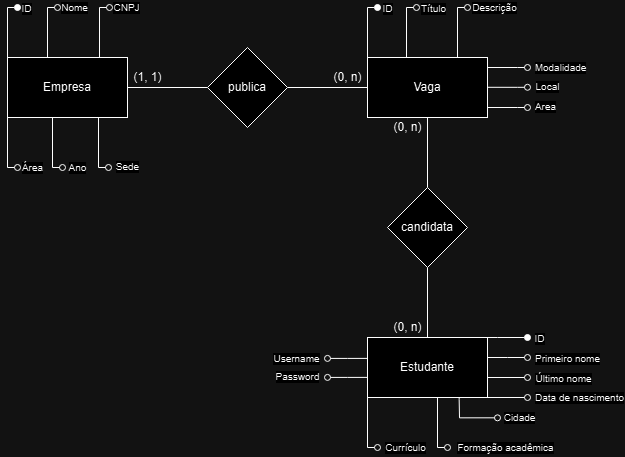

The diagram above was exported from draw.io. Its source (the exported page's mxGraphModel, read from the mxfile embedded in the PNG):
<mxGraphModel dx="1188" dy="651" grid="1" gridSize="10" guides="1" tooltips="1" connect="1" arrows="1" fold="1" page="1" pageScale="1" pageWidth="827" pageHeight="1169" math="0" shadow="0">
  <root>
    <mxCell id="0" />
    <mxCell id="1" parent="0" />
    <mxCell id="dyjpEIlqgzcVC-GUH1xb-10" value="" style="rounded=0;orthogonalLoop=1;jettySize=auto;html=1;strokeColor=default;endArrow=none;endFill=0;" parent="1" source="dyjpEIlqgzcVC-GUH1xb-1" target="dyjpEIlqgzcVC-GUH1xb-9" edge="1">
      <mxGeometry relative="1" as="geometry" />
    </mxCell>
    <mxCell id="dyjpEIlqgzcVC-GUH1xb-1" value="Empresa" style="rounded=0;whiteSpace=wrap;html=1;" parent="1" vertex="1">
      <mxGeometry x="120" y="200" width="120" height="60" as="geometry" />
    </mxCell>
    <mxCell id="dyjpEIlqgzcVC-GUH1xb-18" style="edgeStyle=orthogonalEdgeStyle;rounded=0;orthogonalLoop=1;jettySize=auto;html=1;entryX=0;entryY=0.5;entryDx=0;entryDy=0;endArrow=none;endFill=0;" parent="1" source="dyjpEIlqgzcVC-GUH1xb-9" target="dyjpEIlqgzcVC-GUH1xb-11" edge="1">
      <mxGeometry relative="1" as="geometry" />
    </mxCell>
    <mxCell id="dyjpEIlqgzcVC-GUH1xb-9" value="publica" style="rhombus;whiteSpace=wrap;html=1;rounded=0;" parent="1" vertex="1">
      <mxGeometry x="320" y="190" width="80" height="80" as="geometry" />
    </mxCell>
    <mxCell id="dyjpEIlqgzcVC-GUH1xb-14" value="" style="rounded=0;orthogonalLoop=1;jettySize=auto;html=1;endArrow=none;endFill=0;" parent="1" source="dyjpEIlqgzcVC-GUH1xb-11" target="dyjpEIlqgzcVC-GUH1xb-13" edge="1">
      <mxGeometry relative="1" as="geometry" />
    </mxCell>
    <mxCell id="dyjpEIlqgzcVC-GUH1xb-11" value="Vaga" style="whiteSpace=wrap;html=1;rounded=0;" parent="1" vertex="1">
      <mxGeometry x="480" y="200" width="120" height="60" as="geometry" />
    </mxCell>
    <mxCell id="dyjpEIlqgzcVC-GUH1xb-16" value="" style="edgeStyle=orthogonalEdgeStyle;rounded=0;orthogonalLoop=1;jettySize=auto;html=1;endArrow=none;endFill=0;" parent="1" source="dyjpEIlqgzcVC-GUH1xb-13" target="dyjpEIlqgzcVC-GUH1xb-15" edge="1">
      <mxGeometry relative="1" as="geometry" />
    </mxCell>
    <mxCell id="dyjpEIlqgzcVC-GUH1xb-13" value="candidata" style="rhombus;whiteSpace=wrap;html=1;rounded=0;" parent="1" vertex="1">
      <mxGeometry x="500" y="330" width="80" height="80" as="geometry" />
    </mxCell>
    <mxCell id="dyjpEIlqgzcVC-GUH1xb-58" style="edgeStyle=orthogonalEdgeStyle;rounded=0;orthogonalLoop=1;jettySize=auto;html=1;exitX=1;exitY=0;exitDx=0;exitDy=0;endArrow=oval;endFill=1;" parent="1" source="dyjpEIlqgzcVC-GUH1xb-15" edge="1">
      <mxGeometry relative="1" as="geometry">
        <mxPoint x="640" y="480" as="targetPoint" />
        <Array as="points">
          <mxPoint x="610" y="480" />
          <mxPoint x="610" y="480" />
        </Array>
      </mxGeometry>
    </mxCell>
    <mxCell id="dyjpEIlqgzcVC-GUH1xb-61" style="edgeStyle=orthogonalEdgeStyle;rounded=0;orthogonalLoop=1;jettySize=auto;html=1;endArrow=oval;endFill=0;" parent="1" edge="1">
      <mxGeometry relative="1" as="geometry">
        <mxPoint x="640" y="500" as="targetPoint" />
        <mxPoint x="600" y="500.00671140939596" as="sourcePoint" />
        <Array as="points">
          <mxPoint x="620" y="500" />
          <mxPoint x="620" y="500" />
        </Array>
      </mxGeometry>
    </mxCell>
    <mxCell id="dyjpEIlqgzcVC-GUH1xb-64" style="edgeStyle=orthogonalEdgeStyle;rounded=0;orthogonalLoop=1;jettySize=auto;html=1;endArrow=oval;endFill=0;" parent="1" edge="1">
      <mxGeometry relative="1" as="geometry">
        <mxPoint x="640" y="520" as="targetPoint" />
        <mxPoint x="600" y="520" as="sourcePoint" />
        <Array as="points">
          <mxPoint x="640" y="520" />
          <mxPoint x="640" y="520" />
        </Array>
      </mxGeometry>
    </mxCell>
    <mxCell id="dyjpEIlqgzcVC-GUH1xb-15" value="Estudante" style="whiteSpace=wrap;html=1;rounded=0;" parent="1" vertex="1">
      <mxGeometry x="480" y="480" width="120" height="60" as="geometry" />
    </mxCell>
    <mxCell id="dyjpEIlqgzcVC-GUH1xb-20" value="(1, 1)" style="text;html=1;align=center;verticalAlign=middle;resizable=1;points=[];autosize=1;strokeColor=none;fillColor=none;fontSize=12;fontFamily=Helvetica;fontColor=default;movable=1;rotatable=1;deletable=1;editable=1;locked=0;connectable=1;" parent="1" vertex="1">
      <mxGeometry x="235" y="205" width="50" height="30" as="geometry" />
    </mxCell>
    <mxCell id="dyjpEIlqgzcVC-GUH1xb-21" value="(0, n)" style="text;html=1;align=center;verticalAlign=middle;resizable=1;points=[];autosize=1;strokeColor=none;fillColor=none;fontSize=12;fontFamily=Helvetica;fontColor=default;movable=1;rotatable=1;deletable=1;editable=1;locked=0;connectable=1;" parent="1" vertex="1">
      <mxGeometry x="440" y="210" width="40" height="20" as="geometry" />
    </mxCell>
    <mxCell id="dyjpEIlqgzcVC-GUH1xb-22" value="(0, n)" style="text;html=1;align=center;verticalAlign=middle;resizable=1;points=[];autosize=1;strokeColor=none;fillColor=none;fontSize=12;fontFamily=Helvetica;fontColor=default;movable=1;rotatable=1;deletable=1;editable=1;locked=0;connectable=1;" parent="1" vertex="1">
      <mxGeometry x="500" y="260" width="40" height="20" as="geometry" />
    </mxCell>
    <mxCell id="dyjpEIlqgzcVC-GUH1xb-23" value="(0, n)" style="text;html=1;align=center;verticalAlign=middle;resizable=1;points=[];autosize=1;strokeColor=none;fillColor=none;fontSize=12;fontFamily=Helvetica;fontColor=default;movable=1;rotatable=1;deletable=1;editable=1;locked=0;connectable=1;" parent="1" vertex="1">
      <mxGeometry x="500" y="460" width="40" height="20" as="geometry" />
    </mxCell>
    <mxCell id="dyjpEIlqgzcVC-GUH1xb-29" value="" style="endArrow=oval;html=1;rounded=0;edgeStyle=orthogonalEdgeStyle;endFill=1;" parent="1" edge="1">
      <mxGeometry width="50" height="50" relative="1" as="geometry">
        <mxPoint x="120" y="200" as="sourcePoint" />
        <mxPoint x="130" y="150" as="targetPoint" />
        <Array as="points">
          <mxPoint x="120" y="150" />
          <mxPoint x="130" y="150" />
        </Array>
      </mxGeometry>
    </mxCell>
    <mxCell id="dyjpEIlqgzcVC-GUH1xb-32" value="ID" style="edgeLabel;html=1;align=center;verticalAlign=middle;resizable=0;points=[];fontSize=10;" parent="dyjpEIlqgzcVC-GUH1xb-29" connectable="0" vertex="1">
      <mxGeometry x="1" y="1" relative="1" as="geometry">
        <mxPoint x="10" y="1" as="offset" />
      </mxGeometry>
    </mxCell>
    <mxCell id="dyjpEIlqgzcVC-GUH1xb-37" value="" style="endArrow=oval;html=1;rounded=0;edgeStyle=orthogonalEdgeStyle;endFill=0;" parent="1" edge="1">
      <mxGeometry width="50" height="50" relative="1" as="geometry">
        <mxPoint x="160" y="200" as="sourcePoint" />
        <mxPoint x="170" y="150" as="targetPoint" />
        <Array as="points">
          <mxPoint x="160" y="150" />
          <mxPoint x="170" y="150" />
        </Array>
      </mxGeometry>
    </mxCell>
    <mxCell id="dyjpEIlqgzcVC-GUH1xb-38" value="Nome" style="edgeLabel;html=1;align=center;verticalAlign=middle;resizable=0;points=[];fontSize=10;" parent="dyjpEIlqgzcVC-GUH1xb-37" connectable="0" vertex="1">
      <mxGeometry x="1" y="1" relative="1" as="geometry">
        <mxPoint x="18" as="offset" />
      </mxGeometry>
    </mxCell>
    <mxCell id="dyjpEIlqgzcVC-GUH1xb-39" value="" style="endArrow=oval;html=1;rounded=0;edgeStyle=orthogonalEdgeStyle;endFill=0;" parent="1" edge="1">
      <mxGeometry width="50" height="50" relative="1" as="geometry">
        <mxPoint x="212" y="200" as="sourcePoint" />
        <mxPoint x="222" y="150" as="targetPoint" />
        <Array as="points">
          <mxPoint x="212" y="150" />
          <mxPoint x="222" y="150" />
        </Array>
      </mxGeometry>
    </mxCell>
    <mxCell id="dyjpEIlqgzcVC-GUH1xb-40" value="CNPJ" style="edgeLabel;html=1;align=center;verticalAlign=middle;resizable=0;points=[];fontSize=10;" parent="dyjpEIlqgzcVC-GUH1xb-39" connectable="0" vertex="1">
      <mxGeometry x="1" y="1" relative="1" as="geometry">
        <mxPoint x="18" as="offset" />
      </mxGeometry>
    </mxCell>
    <mxCell id="dyjpEIlqgzcVC-GUH1xb-42" value="" style="endArrow=none;html=1;rounded=0;edgeStyle=orthogonalEdgeStyle;endFill=0;entryX=0;entryY=1;entryDx=0;entryDy=0;startArrow=oval;startFill=0;" parent="1" edge="1">
      <mxGeometry width="50" height="50" relative="1" as="geometry">
        <mxPoint x="130" y="310" as="sourcePoint" />
        <mxPoint x="120" y="260" as="targetPoint" />
        <Array as="points">
          <mxPoint x="130" y="310" />
          <mxPoint x="120" y="310" />
        </Array>
      </mxGeometry>
    </mxCell>
    <mxCell id="dyjpEIlqgzcVC-GUH1xb-47" value="Área" style="edgeLabel;align=center;verticalAlign=middle;resizable=0;points=[];fontSize=10;html=1;" parent="1" connectable="0" vertex="1">
      <mxGeometry x="145" y="309.99999999999994" as="geometry">
        <mxPoint as="offset" />
      </mxGeometry>
    </mxCell>
    <mxCell id="dyjpEIlqgzcVC-GUH1xb-48" value="" style="endArrow=none;html=1;rounded=0;edgeStyle=orthogonalEdgeStyle;endFill=0;entryX=0;entryY=1;entryDx=0;entryDy=0;startArrow=oval;startFill=0;" parent="1" edge="1">
      <mxGeometry width="50" height="50" relative="1" as="geometry">
        <mxPoint x="175" y="310" as="sourcePoint" />
        <mxPoint x="165" y="260" as="targetPoint" />
        <Array as="points">
          <mxPoint x="175" y="310" />
          <mxPoint x="165" y="310" />
        </Array>
      </mxGeometry>
    </mxCell>
    <mxCell id="dyjpEIlqgzcVC-GUH1xb-49" value="Ano" style="edgeLabel;align=center;verticalAlign=middle;resizable=0;points=[];fontSize=10;html=1;" parent="1" connectable="0" vertex="1">
      <mxGeometry x="190" y="310.99999999999994" as="geometry">
        <mxPoint y="-1" as="offset" />
      </mxGeometry>
    </mxCell>
    <mxCell id="dyjpEIlqgzcVC-GUH1xb-52" value="" style="endArrow=oval;html=1;rounded=0;edgeStyle=orthogonalEdgeStyle;endFill=1;" parent="1" edge="1">
      <mxGeometry width="50" height="50" relative="1" as="geometry">
        <mxPoint x="480" y="200" as="sourcePoint" />
        <mxPoint x="490" y="150" as="targetPoint" />
        <Array as="points">
          <mxPoint x="480" y="150" />
          <mxPoint x="490" y="150" />
        </Array>
      </mxGeometry>
    </mxCell>
    <mxCell id="dyjpEIlqgzcVC-GUH1xb-53" value="ID" style="edgeLabel;html=1;align=center;verticalAlign=middle;resizable=0;points=[];fontSize=10;" parent="dyjpEIlqgzcVC-GUH1xb-52" connectable="0" vertex="1">
      <mxGeometry x="1" y="1" relative="1" as="geometry">
        <mxPoint x="11" y="1" as="offset" />
      </mxGeometry>
    </mxCell>
    <mxCell id="dyjpEIlqgzcVC-GUH1xb-54" value="" style="endArrow=oval;html=1;rounded=0;edgeStyle=orthogonalEdgeStyle;endFill=0;" parent="1" edge="1">
      <mxGeometry width="50" height="50" relative="1" as="geometry">
        <mxPoint x="519" y="200" as="sourcePoint" />
        <mxPoint x="529" y="150" as="targetPoint" />
        <Array as="points">
          <mxPoint x="519" y="150" />
          <mxPoint x="529" y="150" />
        </Array>
      </mxGeometry>
    </mxCell>
    <mxCell id="dyjpEIlqgzcVC-GUH1xb-55" value="Título" style="edgeLabel;html=1;align=center;verticalAlign=middle;resizable=0;points=[];fontSize=10;" parent="dyjpEIlqgzcVC-GUH1xb-54" connectable="0" vertex="1">
      <mxGeometry x="1" y="1" relative="1" as="geometry">
        <mxPoint x="18" y="1" as="offset" />
      </mxGeometry>
    </mxCell>
    <mxCell id="dyjpEIlqgzcVC-GUH1xb-56" value="" style="endArrow=oval;html=1;rounded=0;edgeStyle=orthogonalEdgeStyle;endFill=0;" parent="1" edge="1">
      <mxGeometry width="50" height="50" relative="1" as="geometry">
        <mxPoint x="570" y="200" as="sourcePoint" />
        <mxPoint x="580" y="150" as="targetPoint" />
        <Array as="points">
          <mxPoint x="570" y="150" />
          <mxPoint x="580" y="150" />
        </Array>
      </mxGeometry>
    </mxCell>
    <mxCell id="dyjpEIlqgzcVC-GUH1xb-57" value="Descrição" style="edgeLabel;html=1;align=center;verticalAlign=middle;resizable=0;points=[];fontSize=10;" parent="dyjpEIlqgzcVC-GUH1xb-56" connectable="0" vertex="1">
      <mxGeometry x="1" y="1" relative="1" as="geometry">
        <mxPoint x="28" as="offset" />
      </mxGeometry>
    </mxCell>
    <mxCell id="dyjpEIlqgzcVC-GUH1xb-60" value="ID" style="edgeLabel;html=1;align=center;verticalAlign=middle;resizable=0;points=[];fontSize=10;" parent="1" connectable="0" vertex="1">
      <mxGeometry x="653.9999999999998" y="479" as="geometry">
        <mxPoint x="-2" y="2" as="offset" />
      </mxGeometry>
    </mxCell>
    <mxCell id="dyjpEIlqgzcVC-GUH1xb-63" value="Primeiro nome" style="edgeLabel;html=1;align=center;verticalAlign=middle;resizable=0;points=[];fontSize=10;" parent="1" connectable="0" vertex="1">
      <mxGeometry x="681.9999999999998" y="499" as="geometry">
        <mxPoint x="-2" y="2" as="offset" />
      </mxGeometry>
    </mxCell>
    <mxCell id="dyjpEIlqgzcVC-GUH1xb-65" value="Data de nascimento" style="edgeLabel;html=1;align=center;verticalAlign=middle;resizable=0;points=[];fontSize=10;" parent="1" connectable="0" vertex="1">
      <mxGeometry x="695.9999999999998" y="542" as="geometry">
        <mxPoint x="-4" y="-2" as="offset" />
      </mxGeometry>
    </mxCell>
    <mxCell id="dyjpEIlqgzcVC-GUH1xb-67" value="" style="endArrow=none;html=1;rounded=0;edgeStyle=orthogonalEdgeStyle;endFill=0;entryX=0;entryY=1;entryDx=0;entryDy=0;startArrow=oval;startFill=0;" parent="1" edge="1">
      <mxGeometry width="50" height="50" relative="1" as="geometry">
        <mxPoint x="560" y="590" as="sourcePoint" />
        <mxPoint x="550" y="540" as="targetPoint" />
        <Array as="points">
          <mxPoint x="560" y="590" />
          <mxPoint x="550" y="590" />
        </Array>
      </mxGeometry>
    </mxCell>
    <mxCell id="dyjpEIlqgzcVC-GUH1xb-69" value="Formação acadêmica" style="edgeLabel;html=1;align=center;verticalAlign=middle;resizable=0;points=[];fontSize=10;" parent="1" connectable="0" vertex="1">
      <mxGeometry x="619.9999999999998" y="588" as="geometry">
        <mxPoint x="-2" y="2" as="offset" />
      </mxGeometry>
    </mxCell>
    <mxCell id="dyjpEIlqgzcVC-GUH1xb-70" value="" style="endArrow=none;html=1;rounded=0;edgeStyle=orthogonalEdgeStyle;endFill=0;entryX=0;entryY=1;entryDx=0;entryDy=0;startArrow=oval;startFill=0;" parent="1" edge="1">
      <mxGeometry width="50" height="50" relative="1" as="geometry">
        <mxPoint x="490" y="590" as="sourcePoint" />
        <mxPoint x="480" y="540" as="targetPoint" />
        <Array as="points">
          <mxPoint x="490" y="590" />
          <mxPoint x="480" y="590" />
        </Array>
      </mxGeometry>
    </mxCell>
    <mxCell id="dyjpEIlqgzcVC-GUH1xb-71" value="Currículo" style="edgeLabel;html=1;align=center;verticalAlign=middle;resizable=0;points=[];fontSize=10;" parent="1" connectable="0" vertex="1">
      <mxGeometry x="519.9999999999998" y="588" as="geometry">
        <mxPoint x="-2" y="2" as="offset" />
      </mxGeometry>
    </mxCell>
    <mxCell id="dyjpEIlqgzcVC-GUH1xb-72" value="" style="endArrow=none;html=1;rounded=0;edgeStyle=orthogonalEdgeStyle;endFill=0;entryX=0;entryY=1;entryDx=0;entryDy=0;startArrow=oval;startFill=0;" parent="1" edge="1">
      <mxGeometry width="50" height="50" relative="1" as="geometry">
        <mxPoint x="221" y="310" as="sourcePoint" />
        <mxPoint x="211" y="260" as="targetPoint" />
        <Array as="points">
          <mxPoint x="221" y="310" />
          <mxPoint x="211" y="310" />
        </Array>
      </mxGeometry>
    </mxCell>
    <mxCell id="dyjpEIlqgzcVC-GUH1xb-73" value="Sede" style="edgeLabel;align=center;verticalAlign=middle;resizable=0;points=[];fontSize=10;html=1;" parent="1" connectable="0" vertex="1">
      <mxGeometry x="240" y="309.99999999999994" as="geometry">
        <mxPoint y="-1" as="offset" />
      </mxGeometry>
    </mxCell>
    <mxCell id="dyjpEIlqgzcVC-GUH1xb-75" style="edgeStyle=orthogonalEdgeStyle;rounded=0;orthogonalLoop=1;jettySize=auto;html=1;endArrow=oval;endFill=0;" parent="1" edge="1">
      <mxGeometry relative="1" as="geometry">
        <mxPoint x="640" y="210" as="targetPoint" />
        <mxPoint x="600" y="210" as="sourcePoint" />
        <Array as="points">
          <mxPoint x="630" y="210" />
          <mxPoint x="630" y="210" />
        </Array>
      </mxGeometry>
    </mxCell>
    <mxCell id="dyjpEIlqgzcVC-GUH1xb-77" value="Modalidade" style="edgeLabel;html=1;align=center;verticalAlign=middle;resizable=0;points=[];fontSize=10;" parent="1" connectable="0" vertex="1">
      <mxGeometry x="672.9999999999999" y="210" as="geometry" />
    </mxCell>
    <mxCell id="dyjpEIlqgzcVC-GUH1xb-78" style="edgeStyle=orthogonalEdgeStyle;rounded=0;orthogonalLoop=1;jettySize=auto;html=1;endArrow=oval;endFill=0;exitX=0.764;exitY=1.003;exitDx=0;exitDy=0;exitPerimeter=0;" parent="1" source="dyjpEIlqgzcVC-GUH1xb-15" edge="1">
      <mxGeometry relative="1" as="geometry">
        <mxPoint x="610" y="560.32" as="targetPoint" />
        <mxPoint x="570" y="542" as="sourcePoint" />
        <Array as="points">
          <mxPoint x="572" y="542" />
          <mxPoint x="572" y="542" />
          <mxPoint x="572" y="560" />
        </Array>
      </mxGeometry>
    </mxCell>
    <mxCell id="dyjpEIlqgzcVC-GUH1xb-79" value="Cidade" style="edgeLabel;html=1;align=center;verticalAlign=middle;resizable=0;points=[];fontSize=10;" parent="1" connectable="0" vertex="1">
      <mxGeometry x="633.9999999999998" y="558" as="geometry">
        <mxPoint x="-2" y="2" as="offset" />
      </mxGeometry>
    </mxCell>
    <mxCell id="VXUeE41EDRr3ksdwlTLG-2" value="Local" style="edgeLabel;html=1;align=center;verticalAlign=middle;resizable=0;points=[];fontSize=10;" parent="1" connectable="0" vertex="1">
      <mxGeometry x="659.9999999999999" y="229" as="geometry" />
    </mxCell>
    <mxCell id="VXUeE41EDRr3ksdwlTLG-3" style="edgeStyle=orthogonalEdgeStyle;rounded=0;orthogonalLoop=1;jettySize=auto;html=1;endArrow=oval;endFill=0;" parent="1" edge="1">
      <mxGeometry relative="1" as="geometry">
        <mxPoint x="640" y="540" as="targetPoint" />
        <mxPoint x="600" y="540" as="sourcePoint" />
        <Array as="points">
          <mxPoint x="640" y="540" />
          <mxPoint x="640" y="540" />
        </Array>
      </mxGeometry>
    </mxCell>
    <mxCell id="VXUeE41EDRr3ksdwlTLG-4" value="Último nome" style="edgeLabel;html=1;align=center;verticalAlign=middle;resizable=0;points=[];fontSize=10;" parent="1" connectable="0" vertex="1">
      <mxGeometry x="677.9999999999998" y="519" as="geometry">
        <mxPoint x="-2" y="2" as="offset" />
      </mxGeometry>
    </mxCell>
    <mxCell id="VXUeE41EDRr3ksdwlTLG-5" style="edgeStyle=orthogonalEdgeStyle;rounded=0;orthogonalLoop=1;jettySize=auto;html=1;endArrow=none;endFill=0;startArrow=oval;startFill=0;" parent="1" edge="1">
      <mxGeometry relative="1" as="geometry">
        <mxPoint x="480" y="500.9" as="targetPoint" />
        <mxPoint x="440" y="500.90671140939594" as="sourcePoint" />
        <Array as="points">
          <mxPoint x="460" y="500.9" />
          <mxPoint x="460" y="500.9" />
        </Array>
      </mxGeometry>
    </mxCell>
    <mxCell id="VXUeE41EDRr3ksdwlTLG-6" value="Username" style="edgeLabel;html=1;align=center;verticalAlign=middle;resizable=0;points=[];fontSize=10;" parent="1" connectable="0" vertex="1">
      <mxGeometry x="410.9999999999998" y="499" as="geometry">
        <mxPoint x="-2" y="2" as="offset" />
      </mxGeometry>
    </mxCell>
    <mxCell id="VXUeE41EDRr3ksdwlTLG-7" style="edgeStyle=orthogonalEdgeStyle;rounded=0;orthogonalLoop=1;jettySize=auto;html=1;endArrow=none;endFill=0;startArrow=oval;startFill=0;" parent="1" edge="1">
      <mxGeometry relative="1" as="geometry">
        <mxPoint x="480" y="519.9" as="targetPoint" />
        <mxPoint x="440" y="519.9067114093959" as="sourcePoint" />
        <Array as="points">
          <mxPoint x="460" y="519.9" />
          <mxPoint x="460" y="519.9" />
        </Array>
      </mxGeometry>
    </mxCell>
    <mxCell id="VXUeE41EDRr3ksdwlTLG-8" value="Password" style="edgeLabel;html=1;align=center;verticalAlign=middle;resizable=0;points=[];fontSize=10;" parent="1" connectable="0" vertex="1">
      <mxGeometry x="411.9999999999998" y="517" as="geometry">
        <mxPoint x="-2" y="2" as="offset" />
      </mxGeometry>
    </mxCell>
    <mxCell id="PGB2HaSAkSrkXrj-HVox-1" style="edgeStyle=orthogonalEdgeStyle;rounded=0;orthogonalLoop=1;jettySize=auto;html=1;endArrow=oval;endFill=0;" edge="1" parent="1">
      <mxGeometry relative="1" as="geometry">
        <mxPoint x="640" y="229.81" as="targetPoint" />
        <mxPoint x="600" y="229.81" as="sourcePoint" />
        <Array as="points">
          <mxPoint x="630" y="229.81" />
          <mxPoint x="630" y="229.81" />
        </Array>
      </mxGeometry>
    </mxCell>
    <mxCell id="PGB2HaSAkSrkXrj-HVox-2" style="edgeStyle=orthogonalEdgeStyle;rounded=0;orthogonalLoop=1;jettySize=auto;html=1;endArrow=oval;endFill=0;" edge="1" parent="1">
      <mxGeometry relative="1" as="geometry">
        <mxPoint x="640" y="250" as="targetPoint" />
        <mxPoint x="600" y="250" as="sourcePoint" />
        <Array as="points">
          <mxPoint x="630" y="250" />
          <mxPoint x="630" y="250" />
        </Array>
      </mxGeometry>
    </mxCell>
    <mxCell id="PGB2HaSAkSrkXrj-HVox-3" value="Area" style="edgeLabel;html=1;align=center;verticalAlign=middle;resizable=0;points=[];fontSize=10;" connectable="0" vertex="1" parent="1">
      <mxGeometry x="657.9999999999999" y="249" as="geometry" />
    </mxCell>
  </root>
</mxGraphModel>